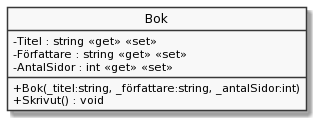

The diagram above was rendered by PlantUML. Its source (embedded in the PNG):
@startuml
skinparam ClassAttributeIconSize 0
skinparam Monochrome true
hide circle
class Bok {
    - Titel : string <<get>> <<set>>
    - Författare : string <<get>> <<set>>
    - AntalSidor : int <<get>> <<set>>
    + Bok(_titel:string, _författare:string, _antalSidor:int)
    + Skrivut() : void
}
@enduml